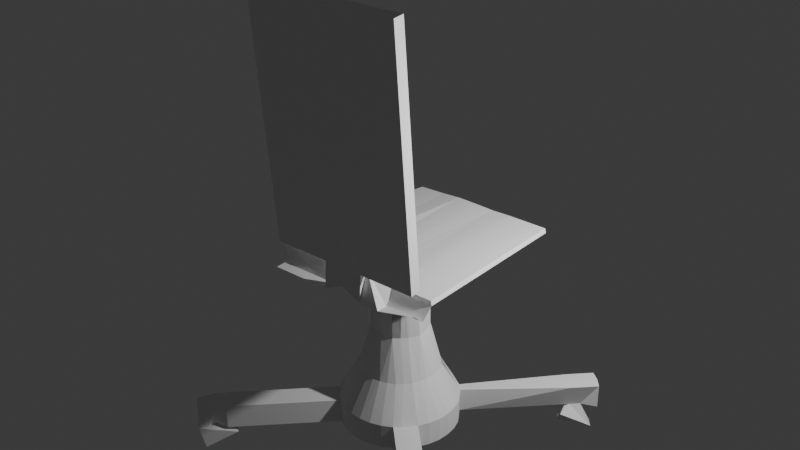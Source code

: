 # Source: Unit567OfficeChairV2Fixed.blend  (saved by Blender 4.0.36; exported with 4.5.12 LTS)
import bpy
from mathutils import Matrix  # noqa: F401  (used for matrix-valued properties, if any)

bpy.ops.wm.read_factory_settings(use_empty=True)
scene = bpy.context.scene
scene.name = 'Scene'

# ---- collections
col_collection = bpy.data.collections.new('Collection'); scene.collection.children.link(col_collection)

# ---- world
world_world = bpy.data.worlds.new('World'); scene.world = world_world
world_world.use_nodes = True; world_world.node_tree.nodes.clear()
_N = world_world.node_tree.nodes; _L = world_world.node_tree.links
n0 = _N.new('ShaderNodeOutputWorld'); n0.name = 'World Output'; n0.location = (300, 300)
n1 = _N.new('ShaderNodeBackground'); n1.name = 'Background'; n1.location = (10, 300)
n1.inputs[0].default_value = (0.05088, 0.05088, 0.05088, 1.0)
_L.new(n1.outputs[0], n0.inputs[0])
n0.is_active_output = True
world_world.color = (0.05088, 0.05088, 0.05088)
world_world.use_sun_shadow = False
world_world.sun_shadow_jitter_overblur = 0.0

# ---- lights
light_light = bpy.data.lights.new('Light', 'POINT')
light_light.transmission_factor = 0.0
light_light.use_soft_falloff = False
light_light.energy = 1000.0
light_light.shadow_soft_size = 0.1
light_light.shadow_maximum_resolution = 0.006
light_light.use_absolute_resolution = True

# ---- meshes
me_cylinder = bpy.data.meshes.new('Cylinder')
me_cylinder.from_pydata([(-1.195, 1.189, -0.75), (-0.2253, 1.101, -0.3937), (-0.6459, 1.556, -1.0), (-1.405, -0.9461, -1.0), (-0.6459, -1.569, -1.0), (0.2147, -1.111, -0.3937), (0.9808, -0.1951, -0.75), (3.842, 3.368, -0.75), (3.453, 2.907, -1.056), (-1.657, -0.3365, -1.0), (1.564, 0.6407, -0.75), (-1.561, 0.6407, -0.75), (-1.657, 0.3234, -0.75), (-3.492, -3.307, -1.0), (-1.195, -1.202, -1.0), (-1.047, -0.4263, -0.3937), (-0.0053, 1.133, -0.3937), (3.703, -4.175, -1.0), (3.842, -3.381, -1.0), (3.376, -3.847, -0.75), (3.376, -3.847, -1.0), (3.151, -3.623, -0.75), (-0.3226, 0.749, 0.03742), (-0.7492, 0.3224, 0.7731), (0.7521, 0.1746, 0.7731), (0.7072, -0.2808, 0.7731), (0.2806, -0.7074, 0.7731), (2.319, 3.344, 0.8207), (-0.02988, 3.344, 0.8265), (0.0, -2.238, 0.8148), (0.0, -1.606, 0.8148), (0.5756, -2.238, 0.7153), (-0.5756, -2.238, 0.7153), (0.0, -1.922, 0.8148), (0.0, -2.815, 3.451), (0.0, -2.5, 3.462), (0.4263, 1.037, -0.3937), (4.167, 3.695, -0.75), (3.405, 3.4, -0.75), (3.149, 3.61, -1.0), (-0.3192, -0.00148, -0.1875), (0.3286, 1.652, -1.0), (0.5556, -0.8315, -0.75), (-3.408, 3.4, -1.0), (-3.618, 3.144, -1.0), (-3.151, 3.61, -1.0), (-3.864, 4.029, -0.75), (-3.537, 3.702, -0.75), (-4.093, 3.546, -1.223), (-0.2253, -1.101, -0.3937), (-1.66, -0.3365, -0.75), (3.629, -3.637, -0.75), (3.615, -3.157, -0.75), (3.842, -3.862, -1.056), (-0.001493, -0.3163, -0.1875), (-0.6485, 1.556, -0.75), (-0.9409, -1.413, -0.75), (-3.632, -3.637, -0.75), (0.3226, 0.749, 0.03742), (-0.7672, 0.02082, 0.03742), (-0.2806, -0.7074, 0.03742), (-0.2806, 0.749, 0.7731), (-2.302, -2.238, 0.7153), (1.135, 3.344, 0.8228), (-0.5771, 3.344, 0.8305), (1.805, -2.194, 0.9925), (1.858, -1.906, 1.002), (-1.692, -0.006521, -1.0), (-0.4369, -1.047, -0.3937), (-0.3313, -1.665, -1.0), (0.7922, -0.8027, -0.3937), (-0.1951, 0.9808, -0.75), (3.956, 3.951, -0.75), (3.7, 4.162, -0.75), (3.629, 3.624, -0.75), (4.09, 3.546, -1.223), (3.842, 3.849, -1.223), (1.195, -1.202, -1.0), (0.6459, -1.569, -1.0), (-0.6213, 0.9325, -0.3937), (-4.169, 3.695, -1.0), (-3.719, 3.518, -1.0), (-3.209, 3.231, -1.245), (0.7922, 0.8027, -0.3937), (0.9325, 0.6318, -0.3937), (1.123, 0.005254, -0.3937), (-0.001325, -1.698, -0.75), (3.629, -3.637, -1.0), (3.405, -3.413, -0.75), (4.09, -3.56, -1.223), (0.9382, -1.413, -1.0), (-1.66, 0.3234, -1.0), (0.3286, -1.665, -0.75), (0.9382, -1.413, -0.75), (-3.618, -3.157, -0.75), (-3.844, -3.862, -1.223), (0.5783, 0.5782, 0.03742), (-0.6344, -0.4171, 0.7731), (-0.5756, -1.879, 1.003), (0.9431, -0.6318, -0.3937), (0.5556, 0.8315, -0.75), (0.9239, 0.3827, -0.75), (-0.8315, -0.5556, -0.75), (-4.167, 3.695, -0.75), (-3.7, 4.162, -1.0), (-3.149, 3.61, -0.75), (-3.571, 4.071, -1.223), (-2.932, 3.432, -1.223), (0.6213, 0.9325, -0.3937), (-1.69, -0.006521, -0.75), (4.169, 3.695, -1.0), (3.313, 3.478, -1.0), (-0.2262, -0.2262, -0.1875), (0.2232, -0.2262, -0.1875), (0.2232, 0.2232, -0.1875), (-3.7, -4.175, -0.75), (-3.373, -3.847, -0.75), (-3.149, -3.623, -1.0), (-4.044, -3.858, -0.75), (-3.202, -3.223, -1.056), (-3.451, -2.92, -1.056), (-0.6459, -1.569, -0.75), (0.3313, 1.652, -0.75), (0.6485, 1.556, -0.75), (1.66, -0.3365, -0.75), (3.703, -4.175, -0.75), (3.842, -3.381, -0.75), (3.618, -3.157, -1.0), (1.102, -1.28, -0.75), (3.453, -2.92, -1.223), (3.574, -4.084, -1.223), (-0.021, 0.809, 0.03742), (-0.5783, 0.5782, 0.7731), (1.135, -1.606, 0.8276), (-1.805, -2.815, 3.451), (-1.805, -2.194, 0.9925), (-1.805, -1.879, 1.003), (-2.176, -2.5, 3.462), (-2.176, -2.815, 3.451), (-2.176, -2.194, 0.9925), (-2.176, -1.879, 1.003), (-1.111, -0.2253, -0.3937), (-0.8028, -0.8027, -0.3937), (-0.6319, -0.943, -0.3937), (0.4263, -1.047, -0.3937), (-0.5556, -0.8315, -0.75), (3.956, 3.951, -1.0), (3.373, 3.834, -0.75), (1.1, 1.267, -0.75), (1.282, 1.083, -1.0), (1.69, -0.006521, -1.0), (1.111, -0.2253, -0.3937), (0.6319, -0.943, -0.3937), (0.3286, -1.665, -1.0), (-0.9325, -0.6318, -0.3937), (-0.9409, 1.4, -1.0), (-0.4263, 1.037, -0.3937), (-3.618, 3.144, -0.75), (0.3192, -0.00148, -0.1875), (-1.564, -0.6537, -1.0), (-1.564, 0.6407, -1.0), (1.561, 0.6407, -1.0), (1.037, -0.4263, -0.3937), (3.405, -3.413, -1.0), (-1.197, 1.189, -1.0), (1.405, -0.9461, -0.75), (1.561, -0.6537, -0.75), (-0.3313, 1.652, -0.75), (-0.9409, 1.4, -0.75), (-1.564, -0.6537, -0.75), (-1.197, -1.202, -0.75), (-0.3313, -1.665, -0.75), (-3.703, -4.175, -1.0), (0.794, -0.133, 0.03742), (0.5783, 0.5782, 0.7731), (2.318, -1.606, 0.8255), (-1.151, -1.611, 0.8488), (-1.151, -1.922, 0.7153), (-0.9382, -1.413, -1.0), (-0.9808, 0.1951, -0.75), (-3.7, 4.162, -0.75), (-3.84, 3.368, -0.75), (-3.405, 3.4, -0.75), (-3.451, 2.907, -1.223), (1.66, -0.3365, -1.0), (-0.5556, 0.8315, -0.75), (-0.8315, 0.5556, -0.75), (1.692, -0.006521, -0.75), (3.486, 3.749, -1.0), (3.719, 3.518, -1.0), (2.934, 3.432, -1.056), (-0.2262, 0.2232, -0.1875), (0.6485, -1.569, -0.75), (-4.167, -3.708, -1.0), (-3.956, -3.964, -1.0), (-3.405, -3.413, -0.75), (-3.534, -3.715, -1.0), (-0.9431, 0.6318, -0.3937), (-0.3286, 1.652, -1.0), (0.9409, 1.4, -1.0), (4.169, -3.708, -0.75), (3.959, -3.964, -0.75), (4.046, -3.858, -1.0), (-0.6764, -0.4171, 0.03742), (-0.5783, 0.5782, 0.03742), (0.7072, 0.3224, 0.03742), (0.4921, -0.5728, 0.03742), (-0.021, 0.809, 0.7731), (0.5363, -0.5365, 0.7731), (2.302, -2.238, 0.8148), (-2.707, -1.576, 0.8459), (0.5756, -1.611, 0.8177), (0.5222, -1.895, 1.01), (-0.5756, -1.922, 0.7153), (0.5756, -2.815, 3.451), (0.5756, -2.5, 3.462), (-0.5756, -2.5, 3.462), (0.5756, -2.194, 0.9925), (-0.5756, -2.194, 0.9925), (-1.805, -2.5, 3.462), (0.1951, 0.9808, -0.75), (0.8315, -0.5556, -0.75), (-0.8028, 0.7922, -0.3937), (1.101, 0.2148, -0.3937), (0.6485, 1.556, -1.0), (-0.1951, -0.9808, -0.75), (3.151, 3.61, -0.75), (1.284, 1.083, -0.75), (1.66, 0.3234, -1.0), (-3.84, -3.381, -1.0), (-3.84, -3.381, -0.75), (-3.571, -4.084, -1.223), (-0.0053, -1.123, -0.3937), (-1.111, 0.2253, -0.3937), (-1.405, -0.9461, -0.75), (1.66, 0.3234, -0.75), (-0.021, -0.7674, 0.03742), (-0.7492, 0.3224, 0.03742), (0.6344, -0.4171, 0.03742), (-0.021, -0.7674, 0.7731), (-0.4589, -0.6345, 0.7731), (-0.8092, 0.02082, 0.7731), (0.2806, 0.749, 0.7731), (-1.898, 3.314, 0.8145), (-1.151, -2.238, 0.7153), (-0.5756, -1.606, 0.8148), (-0.5756, -2.815, 3.451), (-0.001325, 1.685, -1.0), (0.1951, -0.9808, -0.75), (3.615, 3.144, -0.75), (3.492, 3.294, -1.0), (3.682, 3.986, -1.056), (3.202, 3.21, -1.223), (-0.001493, 0.3163, -0.1875), (0.2253, 1.101, -0.3937), (1.047, 0.4263, -0.3937), (-1.123, -0.005254, -0.3937), (-1.037, 0.4263, -0.3937), (-0.9808, -0.1951, -0.75), (-3.537, 3.702, -1.0), (-3.848, 3.87, -1.245), (-0.001325, -1.698, -1.0), (1.405, -0.9461, -1.0), (-0.001325, 1.685, -0.75), (3.149, -3.623, -1.0), (3.202, -3.223, -1.056), (2.932, -3.445, -1.223), (1.561, -0.6537, -1.0), (-1.407, 0.933, -1.0), (-1.407, 0.933, -0.75), (-3.151, -3.623, -0.75), (-3.864, -4.042, -0.75), (-3.313, -3.491, -1.0), (-2.934, -3.445, -1.056), (-4.093, -3.56, -1.223), (0.3226, -0.7074, 0.03742), (-1.151, 3.349, 0.8166), (1.151, -2.238, 0.7153), (0.6071, 3.349, 0.8166), (2.302, -1.922, 0.7153), (-2.302, -1.922, 0.7153), (1.151, -1.922, 0.7153), (1.805, -2.5, 3.462), (1.805, -2.815, 3.451), (2.176, -2.5, 3.462), (2.176, -2.815, 3.451), (2.176, -2.194, 0.9925), (2.176, -1.879, 1.003), (0.5783, 0.5782, 0.8372), (0.7521, 0.1746, 0.8372), (-0.021, 0.809, 0.8372), (-0.2806, 0.749, 0.8372), (0.2806, 0.749, 0.8372), (-0.4589, -0.6345, 0.8372), (-0.021, -0.7674, 0.8372), (-0.7492, 0.3224, 0.8372), (-0.8092, 0.02082, 0.8372), (-0.6344, -0.4171, 0.8372), (-0.5783, 0.5782, 0.8372), (0.7072, -0.2808, 0.8372), (0.5363, -0.5365, 0.8372), (0.2806, -0.7074, 0.8372), (-0.5756, -1.606, 0.8148), (0.0, -1.606, 0.8148), (2.318, -1.606, 0.8255), (2.319, 3.344, 0.8207), (-1.151, -1.611, 0.8488), (-2.707, -1.576, 0.8459), (0.6071, 3.349, 0.8166), (1.135, 3.344, 0.8228), (1.135, -1.606, 0.8276), (-1.898, 3.314, 0.8145), (-1.151, 3.349, 0.8166), (-0.5771, 3.344, 0.8305), (-0.02988, 3.344, 0.8265), (0.5756, -1.611, 0.8177), (-0.5756, -1.606, 0.8148), (0.0, -1.606, 0.8148), (2.318, -1.606, 0.8255), (2.319, 3.344, 0.8207), (-1.151, -1.611, 0.8488), (-2.707, -1.576, 0.8459), (0.6071, 3.349, 0.8166), (1.135, 3.344, 0.8228), (1.135, -1.606, 0.8276), (-1.898, 3.314, 0.8145), (-1.151, 3.349, 0.8166), (-0.5771, 3.344, 0.8305), (-0.02988, 3.344, 0.8265), (0.5756, -1.611, 0.8177), (-0.6194, -1.584, 0.8565), (-0.04375, -1.584, 0.8565), (2.275, -1.584, 0.8672), (2.275, 3.366, 0.8623), (-1.195, -1.589, 0.8904), (-2.751, -1.554, 0.8876), (0.5633, 3.371, 0.8582), (1.092, 3.366, 0.8644), (1.091, -1.584, 0.8693), (-1.942, 3.336, 0.8561), (-1.195, 3.371, 0.8583), (-0.6209, 3.366, 0.8721), (-0.07363, 3.366, 0.8681), (0.5319, -1.589, 0.8593)], [], [(71, 16, 254, 220), (220, 254, 36, 100), (100, 36, 108), (100, 108, 83), (100, 83, 84, 101), (101, 84, 255), (101, 255, 223), (101, 223, 85, 187), (187, 85, 151, 6), (6, 151, 162, 221), (221, 162, 99), (221, 99, 70, 42), (42, 70, 152), (42, 152, 144), (248, 5, 232, 225), (225, 232, 49), (225, 49, 68, 145), (145, 142, 154, 102), (102, 154, 15), (102, 15, 141, 258), (258, 141, 256, 109), (109, 256, 233, 179), (179, 233, 257), (179, 257, 197, 269), (255, 84, 114), (185, 156, 1, 71), (71, 1, 16), (247, 41, 224, 199, 149, 161, 228, 150, 184, 267, 262, 77, 90, 78, 153, 261, 69, 4, 178, 14, 3, 159, 9, 67, 91, 160, 268, 164, 155, 2, 198), (198, 71, 247), (2, 185, 71, 198), (155, 168, 185, 2), (47, 180, 46), (67, 109, 179, 91), (9, 258, 109, 67), (159, 102, 258, 9), (3, 102, 159), (14, 145, 102, 3), (178, 145, 14), (4, 145, 178), (69, 225, 145, 4), (184, 6, 221, 267), (150, 187, 6, 184), (228, 101, 187, 150), (161, 101, 228), (199, 100, 149), (224, 100, 199), (41, 220, 100, 224), (260, 46, 180, 104), (80, 103, 46, 260), (47, 259, 104, 180), (259, 81, 260), (81, 181, 103, 80), (182, 47, 181), (44, 157, 181, 81), (259, 43, 107, 106), (105, 45, 259, 47), (182, 105, 47), (0, 168, 105, 182), (168, 155, 45, 105), (155, 164, 43, 45), (45, 43, 259), (259, 260, 104), (164, 268, 44, 43), (157, 182, 181), (81, 80, 260), (81, 260, 48), (43, 82, 107), (44, 81, 48, 183), (43, 44, 183, 82), (107, 82, 260, 106), (82, 183, 48, 260), (253, 191, 40, 112, 54, 113, 158, 114), (5, 144, 54), (256, 141, 112, 40), (36, 254, 253), (99, 162, 113), (142, 143, 112), (223, 255, 114, 158), (232, 5, 54), (233, 256, 40), (108, 36, 253, 114), (70, 99, 113), (154, 142, 112), (156, 79, 191), (85, 223, 158), (49, 232, 54), (257, 233, 40), (83, 108, 114), (152, 70, 113, 54), (15, 154, 112), (1, 156, 191), (151, 85, 158, 113), (68, 49, 54), (197, 257, 40), (84, 83, 114), (144, 152, 54), (141, 15, 112), (254, 16, 253), (16, 1, 191, 253), (162, 151, 113), (143, 68, 54, 112), (222, 197, 40, 191), (185, 79, 156), (185, 186, 222, 79), (186, 197, 222), (186, 179, 257, 197), (145, 143, 142), (145, 68, 143), (248, 42, 144, 5), (101, 227, 84, 255), (227, 148, 83), (148, 100, 36, 108), (199, 224, 100, 148), (74, 73, 147), (2, 155, 185), (110, 146, 72, 37), (147, 73, 251, 188), (188, 146, 189), (189, 110, 37, 7), (74, 37, 72), (250, 189, 7, 249), (188, 251, 190, 111), (226, 147, 188, 39), (226, 74, 147), (148, 226, 39, 199), (199, 111, 149), (149, 250, 249, 227), (227, 38, 148), (199, 39, 111), (148, 38, 226), (38, 74, 226), (39, 188, 111), (188, 251, 146), (74, 72, 73), (148, 108, 83), (227, 249, 38), (189, 76, 251, 188), (249, 7, 74, 38), (7, 37, 74), (189, 146, 110), (227, 83, 84), (189, 75, 76), (111, 190, 252), (250, 8, 75, 189), (111, 252, 8, 250), (190, 251, 76, 252), (222, 191, 79), (86, 92, 5, 232), (92, 192, 144, 5), (192, 93, 152, 144), (93, 42, 70, 152), (42, 165, 99, 70), (165, 166, 162, 99), (166, 124, 151, 162), (124, 187, 85, 151), (187, 235, 223, 85), (235, 10, 255, 223), (10, 227, 84, 255), (100, 148, 108, 83), (148, 123, 36, 108), (123, 122, 254, 36), (122, 263, 16, 254), (263, 167, 1, 16), (167, 55, 156, 1), (55, 168, 79, 156), (168, 186, 222, 79), (186, 269, 197, 222), (269, 11, 257, 197), (11, 12, 233, 257), (12, 109, 256, 233), (109, 50, 141, 256), (50, 169, 15, 141), (169, 234, 154, 15), (56, 121, 68, 143), (121, 171, 49, 68), (4, 69, 171, 121), (178, 4, 121, 56), (116, 271, 115), (229, 194, 193), (159, 3, 234, 169), (9, 159, 169, 50), (67, 9, 50, 109), (91, 67, 109, 12), (160, 91, 12, 11), (268, 160, 11, 269), (2, 155, 168, 55), (198, 2, 55, 167), (247, 198, 167, 263), (41, 247, 263, 122), (224, 41, 122, 123), (199, 224, 123, 148), (149, 199, 148, 100), (161, 149, 227, 10), (228, 161, 10, 235), (150, 228, 235, 187), (184, 150, 187, 124), (267, 184, 124, 166), (77, 262, 165, 42), (90, 77, 42, 93), (78, 90, 93, 192), (153, 78, 192, 92), (194, 172, 115, 271), (116, 115, 172, 196), (229, 193, 118, 230), (94, 57, 195), (13, 229, 230, 94), (196, 172, 273, 272), (270, 116, 196, 117), (195, 116, 270), (56, 195, 270), (56, 270, 117, 178), (178, 272, 13, 14), (3, 13, 94, 234), (234, 94, 195, 170), (178, 117, 272), (170, 195, 56), (195, 57, 116), (117, 196, 272), (196, 172, 194), (194, 271, 118), (57, 118, 271, 116), (14, 13, 3), (94, 230, 57), (230, 118, 57), (193, 194, 118), (196, 194, 229), (120, 274, 193), (229, 193, 194, 196), (272, 273, 119, 13), (13, 120, 193, 229), (13, 119, 120), (273, 231, 95, 119), (119, 95, 274, 120), (193, 274, 95, 194), (172, 231, 273), (194, 95, 231, 172), (56, 143, 142, 170), (170, 142, 154, 234), (269, 197, 222, 0), (0, 222, 79, 168), (148, 83, 84, 227), (165, 70, 128), (128, 152, 93), (15, 154, 203), (149, 148, 227), (199, 148, 149), (164, 0, 168, 155), (268, 269, 0, 164), (14, 170, 234, 3), (178, 56, 170, 14), (202, 201, 53), (19, 20, 17, 125), (20, 87, 53, 17), (18, 126, 200, 202), (127, 52, 126, 18), (20, 163, 266, 17), (21, 264, 20, 19), (163, 127, 18), (128, 93, 21), (77, 262, 127, 163), (93, 90, 264, 21), (90, 77, 163), (262, 165, 52, 127), (165, 128, 88), (90, 163, 264), (128, 21, 88), (88, 21, 19, 51), (264, 163, 20), (53, 201, 125, 17), (51, 19, 125, 201), (128, 70, 152), (165, 88, 52), (52, 88, 51, 126), (126, 51, 201, 200), (202, 200, 201), (87, 18, 202, 53), (165, 99, 70), (18, 87, 53, 89), (163, 265, 266), (163, 18, 89, 129), (266, 265, 53, 130), (265, 129, 89, 53), (17, 266, 130), (53, 17, 130), (1, 156, 22, 131), (85, 223, 205, 173), (68, 49, 236, 60), (197, 257, 237), (83, 108, 96), (152, 70, 206), (141, 15, 203, 59), (16, 1, 131), (151, 85, 173), (143, 68, 60), (222, 197, 237, 204), (84, 83, 96, 205), (144, 152, 275), (152, 206, 275), (256, 141, 59), (254, 16, 131), (162, 151, 173, 238), (142, 143, 60, 203), (79, 222, 204), (255, 84, 205), (5, 144, 275, 236), (233, 256, 59), (36, 254, 131, 58), (99, 162, 238), (154, 142, 203), (156, 79, 204, 22), (223, 255, 205), (49, 232, 236), (232, 5, 236), (257, 233, 59, 237), (108, 36, 58, 96), (70, 99, 238, 206), (26, 208, 300, 301), (237, 59, 241, 23), (173, 205, 24), (173, 24, 25), (204, 237, 23, 132), (238, 173, 25), (238, 25, 208), (22, 204, 132, 61), (206, 238, 208), (131, 22, 61), (60, 236, 239, 240), (206, 208, 26), (131, 61, 207), (203, 60, 240), (236, 275, 26, 239), (58, 131, 207, 242), (203, 240, 97), (96, 58, 242, 174), (275, 206, 26), (59, 203, 97, 241), (205, 96, 174), (205, 174, 24), (281, 277, 209, 279), (210, 176, 306, 307), (64, 276, 312, 313), (30, 245, 302, 303), (64, 28, 314, 313), (218, 29, 34, 246), (213, 33, 29, 32), (27, 175, 304, 305), (212, 31, 277, 281), (280, 62, 244, 177), (63, 27, 305, 309), (33, 212, 31, 29), (177, 244, 32, 213), (176, 177, 213, 245), (133, 211, 212, 281), (210, 280, 177, 176), (175, 133, 281, 279), (245, 213, 33, 30), (211, 30, 33, 212), (35, 216, 246, 34), (212, 33, 35, 215), (217, 212, 215, 214), (98, 218, 246, 216), (33, 98, 216, 35), (33, 213, 98), (213, 32, 218, 98), (31, 212, 217), (29, 31, 217), (32, 29, 218), (41, 247, 71, 220), (161, 149, 227, 101), (262, 267, 221), (77, 262, 221, 42), (90, 77, 42), (78, 90, 42), (153, 78, 42, 248), (261, 153, 248, 225), (69, 261, 225), (160, 91, 179), (268, 160, 179, 186), (164, 268, 186), (155, 164, 186, 185), (146, 251, 73), (146, 73, 72), (149, 111, 250), (252, 76, 75, 8), (168, 79, 156, 185), (160, 179, 269, 268), (149, 101, 161), (149, 100, 101), (181, 47, 46, 103), (268, 269, 157, 44), (269, 0, 182, 157), (81, 259, 106, 260), (86, 232, 49, 171), (56, 143, 142, 145), (145, 142, 154, 234), (100, 83, 84, 227), (153, 92, 86, 261), (267, 166, 165, 262), (149, 100, 227), (164, 186, 168, 155), (268, 269, 186, 164), (14, 145, 234, 3), (178, 56, 145, 14), (261, 86, 171, 69), (163, 129, 265), (152, 70, 113), (152, 113, 54), (93, 128, 70, 152), (128, 165, 99, 70), (77, 262, 165, 128), (90, 77, 128, 93), (70, 206, 275, 152), (206, 208, 26, 275), (215, 214, 283, 282), (66, 282, 283, 65), (217, 212, 66, 65), (212, 215, 282, 66), (214, 217, 65, 283), (216, 219, 134, 246), (134, 219, 137, 138), (218, 135, 136, 98), (98, 136, 219, 216), (246, 134, 135, 218), (140, 139, 138, 137), (136, 135, 139, 140), (135, 134, 138, 139), (219, 136, 140, 137), (29, 217, 214, 34), (215, 35, 34, 214), (136, 135, 134, 219), (283, 285, 284, 282), (287, 284, 285, 286), (66, 287, 286, 65), (65, 286, 285, 283), (282, 284, 287, 66), (294, 301, 300, 299, 289, 288, 292, 290, 291, 298, 295, 296, 297, 293), (242, 207, 290, 292), (239, 26, 301, 294), (241, 97, 297, 296), (97, 240, 293, 297), (240, 239, 294, 293), (132, 23, 295, 298), (23, 241, 296, 295), (61, 132, 298, 291), (207, 61, 291, 290), (174, 242, 292, 288), (25, 24, 289, 299), (208, 25, 299, 300), (24, 174, 288, 289), (308, 314, 328, 322), (312, 311, 325, 326), (303, 315, 329, 317), (304, 310, 324, 318), (308, 309, 323, 322), (313, 314, 328, 327), (243, 210, 307, 311), (175, 133, 310, 304), (278, 63, 309, 308), (133, 211, 315, 310), (30, 211, 315, 303), (278, 28, 314, 308), (176, 245, 302, 306), (276, 243, 311, 312), (317, 331, 330, 316), (325, 321, 335, 339), (327, 326, 340, 341), (322, 328, 342, 336), (326, 325, 339, 340), (317, 329, 343, 331), (313, 312, 326, 327), (311, 307, 321, 325), (303, 302, 316, 317), (310, 315, 329, 324), (305, 304, 318, 319), (306, 302, 316, 320), (309, 305, 319, 323), (307, 306, 320, 321), (340, 339, 335, 334), (337, 338, 332, 333), (341, 330, 331, 342), (336, 342, 331, 343), (336, 343, 338, 337), (341, 340, 334, 330), (324, 338, 343, 329), (319, 333, 332, 318), (320, 334, 330, 316), (323, 337, 333, 319), (321, 320, 334, 335), (327, 341, 342, 328), (322, 336, 337, 323), (318, 332, 338, 324), (325, 319, 318, 321)])
_uv = me_cylinder.uv_layers.new(name='UVMap')
_uv.uv.foreach_set('vector', [0.2618, 0.9817, 0.2309, 0.9814, 0.2308, 0.9626, 0.2617, 0.965, 0.2617, 0.965, 0.2308, 0.9626, 0.2309, 0.9444, 0.2618, 0.9489, 0.2618, 0.9489, 0.2309, 0.9444, 0.2311, 0.9277, 0.9542, 0.212, 0.9419, 0.183, 0.9542, 0.175, 0.03141, 0.9932, 0.0005391, 1.0, 0.000539, 0.9856, 0.03141, 0.9804, 0.03141, 0.9804, 0.000539, 0.9856, 0.000658, 0.969, 0.9817, 0.7827, 0.9653, 0.7563, 0.9817, 0.7487, 0.05832, 0.8605, 0.08901, 0.8714, 0.08837, 0.8732, 0.05832, 0.9215, 0.9319, 0.5851, 0.902, 0.5368, 0.9012, 0.5349, 0.9319, 0.5241, 0.562, 0.9511, 0.5928, 0.9531, 0.5929, 0.9714, 0.5621, 0.9673, 0.5621, 0.9673, 0.5929, 0.9714, 0.5929, 0.9882, 0.9856, 0.3441, 0.9856, 0.3755, 0.971, 0.3783, 0.9727, 0.3465, 0.9794, 0.5092, 0.9723, 0.478, 0.9869, 0.478, 0.9773, 0.06937, 0.9715, 0.03831, 0.9882, 0.03831, 0.7203, 0.9438, 0.7513, 0.9413, 0.7513, 0.9602, 0.7203, 0.9605, 0.7203, 0.9605, 0.7513, 0.9602, 0.7512, 0.9791, 0.9895, 0.4447, 0.9895, 0.4757, 0.9714, 0.4764, 0.9735, 0.4453, 0.8809, 0.9899, 0.85, 0.9974, 0.85, 0.9825, 0.8809, 0.9767, 0.8809, 0.9767, 0.85, 0.9825, 0.8501, 0.9657, 0.9875, 0.4114, 0.9895, 0.4424, 0.9713, 0.4411, 0.9713, 0.4102, 0.9221, 0.6591, 0.9529, 0.6691, 0.9521, 0.6709, 0.9221, 0.7199, 0.9372, 0.3796, 0.9071, 0.3307, 0.9065, 0.3288, 0.9372, 0.3188, 0.7832, 0.9399, 0.7984, 0.9667, 0.7832, 0.9764, 0.6513, 0.939, 0.6819, 0.9436, 0.6814, 0.9601, 0.6513, 0.9869, 0.4911, 0.8611, 0.5092, 0.8668, 0.4775, 0.9293, 0.8482, 0.9756, 0.8173, 0.9791, 0.8173, 0.9609, 0.8482, 0.9596, 0.8482, 0.9596, 0.8173, 0.9609, 0.8174, 0.9421, 0.271, 0.3431, 0.2824, 0.3691, 0.2886, 0.3968, 0.2893, 0.4252, 0.2741, 0.4797, 0.2589, 0.5037, 0.2392, 0.5243, 0.216, 0.5406, 0.19, 0.5521, 0.1622, 0.5582, 0.1338, 0.5589, 0.1058, 0.554, 0.07933, 0.5437, 0.05535, 0.5285, 0.0348, 0.5089, 0.01847, 0.4856, 0.006997, 0.4596, 0.0008148, 0.4319, 0.0001623, 0.4035, 0.005065, 0.3755, 0.01533, 0.349, 0.03058, 0.325, 0.0502, 0.3044, 0.07346, 0.2881, 0.09946, 0.2766, 0.1272, 0.2704, 0.172, 0.2727, 0.1934, 0.2785, 0.2101, 0.285, 0.2341, 0.3002, 0.2546, 0.3198, 0.983, 0.3843, 0.9547, 0.4398, 0.9547, 0.3814, 0.1357, 0.9328, 0.1298, 0.9908, 0.113, 0.9908, 0.1073, 0.9328, 0.1636, 0.9383, 0.1635, 0.938, 0.1298, 0.9908, 0.1357, 0.9328, 0.9777, 0.1243, 0.9621, 0.08792, 0.9777, 0.07927, 0.854, 0.3465, 0.8541, 0.3468, 0.9162, 0.358, 0.8596, 0.3743, 0.854, 0.3181, 0.913, 0.3248, 0.8541, 0.3468, 0.854, 0.3465, 0.8596, 0.2902, 0.9162, 0.3083, 0.913, 0.3248, 0.854, 0.3181, 0.8704, 0.2639, 0.9162, 0.3083, 0.8596, 0.2902, 0.9512, 0.5872, 0.9446, 0.6466, 0.9278, 0.6466, 0.9228, 0.5872, 0.9791, 0.5927, 0.9446, 0.6466, 0.9512, 0.5872, 0.9725, 0.05812, 0.9494, 0.1178, 0.9441, 0.05812, 0.9699, 0.4782, 0.9637, 0.538, 0.9469, 0.538, 0.9415, 0.4782, 0.3255, 0.5393, 0.3189, 0.4801, 0.3353, 0.4768, 0.3534, 0.5337, 0.2971, 0.5393, 0.2968, 0.5392, 0.3189, 0.4801, 0.3255, 0.5393, 0.2693, 0.5337, 0.2856, 0.4768, 0.2968, 0.5392, 0.2971, 0.5393, 0.243, 0.5228, 0.2856, 0.4768, 0.2693, 0.5337, 0.9751, 0.1224, 0.9469, 0.178, 0.9469, 0.1193, 0.9455, 0.8141, 0.9618, 0.754, 0.9738, 0.8114, 0.9173, 0.8114, 0.9284, 0.754, 0.9451, 0.7557, 0.9455, 0.8141, 0.1479, 0.003227, 0.1693, 0.002558, 0.1702, 0.01637, 0.1488, 0.01704, 0.6049, 0.4488, 0.6049, 0.4273, 0.6139, 0.4275, 0.6139, 0.449, 0.1701, 0.04443, 0.1487, 0.0451, 0.1488, 0.01704, 0.1702, 0.01637, 0.7126, 0.9799, 0.7023, 0.9817, 0.7023, 0.9417, 0.9843, 0.2854, 0.9629, 0.2849, 0.9629, 0.2564, 0.9843, 0.2569, 0.2972, 0.9607, 0.2972, 0.9335, 0.3089, 0.9347, 0.9843, 0.305, 0.9629, 0.3045, 0.9629, 0.2849, 0.9843, 0.2854, 0.8796, 0.7193, 0.8796, 0.7465, 0.8595, 0.7723, 0.8595, 0.6947, 0.17, 0.06367, 0.1486, 0.06433, 0.1487, 0.0451, 0.1701, 0.04443, 0.04764, 0.2712, 0.06544, 0.2695, 0.04764, 0.2984, 0.04764, 0.003292, 0.06544, 0.001536, 0.06544, 0.2695, 0.04764, 0.2712, 0.1693, 0.2533, 0.1479, 0.2539, 0.1486, 0.06433, 0.17, 0.06367, 0.2101, 0.285, 0.1934, 0.2785, 0.2653, 0.02036, 0.282, 0.02682, 0.282, 0.02682, 0.2653, 0.02036, 0.2893, 0.0006302, 0.7126, 0.9799, 0.7023, 0.9417, 0.7199, 0.9387, 0.1086, 0.2685, 0.09692, 0.2696, 0.09692, 0.00167, 0.1086, 0.0005161, 0.9804, 0.8746, 0.9656, 0.8822, 0.9656, 0.8517, 0.4843, 0.9725, 0.4734, 0.9344, 0.4843, 0.9301, 0.8848, 0.9777, 0.8628, 0.963, 0.8848, 0.9377, 0.07203, 0.9126, 0.07132, 0.9365, 0.04146, 0.9394, 0.08375, 0.9138, 0.08375, 0.8866, 0.1047, 0.8623, 0.1047, 0.9398, 0.07203, 0.9126, 0.08375, 0.9138, 0.1047, 0.9398, 0.07132, 0.9365, 0.8416, 0.9394, 0.8118, 0.9365, 0.8118, 0.859, 0.8416, 0.8619, 0.8118, 0.9365, 0.7784, 0.9398, 0.7784, 0.8623, 0.8118, 0.859, 0.04822, 0.9397, 0.07101, 0.9385, 0.08508, 0.9509, 0.08508, 0.9766, 0.05839, 0.9908, 0.04, 0.981, 0.03499, 0.9716, 0.03704, 0.9509, 0.9293, 0.301, 0.9104, 0.301, 0.9227, 0.2313, 0.2683, 0.9319, 0.2495, 0.9302, 0.263, 0.8623, 0.2683, 0.8628, 0.2411, 0.8616, 0.2592, 0.8673, 0.2275, 0.9293, 0.2696, 0.1453, 0.2508, 0.1433, 0.2696, 0.07525, 0.9267, 0.85, 0.9081, 0.8534, 0.9081, 0.7829, 0.4722, 0.8591, 0.4911, 0.8611, 0.4775, 0.9293, 0.4722, 0.9287, 0.04581, 0.303, 0.02715, 0.3063, 0.02715, 0.2355, 0.5118, 0.9319, 0.4929, 0.9302, 0.5118, 0.8629, 0.2222, 0.8596, 0.2411, 0.8616, 0.2275, 0.9293, 0.2222, 0.9287, 0.1238, 0.9301, 0.1057, 0.9246, 0.1374, 0.8613, 0.2376, 0.0001499, 0.2565, 0.0001499, 0.2437, 0.06937, 0.9332, 0.9346, 0.9143, 0.9346, 0.9264, 0.8661, 0.1618, 0.9299, 0.1437, 0.9243, 0.1753, 0.8615, 0.3168, 0.9319, 0.2978, 0.9319, 0.3103, 0.8623, 0.3335, 0.4572, 0.3521, 0.4538, 0.3521, 0.5236, 0.1958, 0.1847, 0.2147, 0.1867, 0.1958, 0.2539, 0.1427, 0.9319, 0.1238, 0.9301, 0.1374, 0.8613, 0.1427, 0.8618, 0.2824, 0.4567, 0.301, 0.4533, 0.301, 0.5236, 0.2895, 0.8619, 0.3076, 0.8675, 0.2759, 0.9293, 0.1806, 0.9319, 0.1618, 0.9299, 0.1753, 0.8615, 0.1806, 0.8621, 0.201, 0.9302, 0.1828, 0.9249, 0.2146, 0.8617, 0.3296, 0.8609, 0.3482, 0.8649, 0.3217, 0.9293, 0.2194, 0.1034, 0.2382, 0.1054, 0.2194, 0.1728, 0.9215, 0.733, 0.9025, 0.733, 0.9147, 0.6632, 0.2495, 0.9302, 0.2313, 0.9249, 0.263, 0.8623, 0.9104, 0.7351, 0.9293, 0.7351, 0.9176, 0.8037, 0.2706, 0.8599, 0.2895, 0.8619, 0.2759, 0.9293, 0.2706, 0.9288, 0.2474, 0.2901, 0.2287, 0.2932, 0.2287, 0.2226, 0.2199, 0.9319, 0.201, 0.9302, 0.2146, 0.8617, 0.2199, 0.8622, 0.3185, 0.8608, 0.3296, 0.8609, 0.3217, 0.9293, 0.3185, 0.9293, 0.7474, 0.9784, 0.7164, 0.984, 0.7166, 0.9673, 0.7474, 0.9784, 0.7474, 0.9914, 0.7164, 0.9987, 0.7164, 0.984, 0.9749, 0.1269, 0.9731, 0.1582, 0.9587, 0.1597, 0.9749, 0.1269, 0.9895, 0.1253, 0.9895, 0.1563, 0.9731, 0.1582, 0.5034, 0.9394, 0.5157, 0.9685, 0.5034, 0.9764, 0.08687, 0.9404, 0.1008, 0.9685, 0.08687, 0.9777, 0.9882, 0.9607, 0.9722, 0.9601, 0.9701, 0.929, 0.9882, 0.9297, 0.9777, 0.8121, 0.9777, 0.8599, 0.9476, 0.8332, 0.9471, 0.8166, 0.3059, 0.6364, 0.3082, 0.6479, 0.2587, 0.6457, 0.4555, 0.9338, 0.4555, 0.9817, 0.4248, 0.977, 0.4256, 0.9603, 0.9738, 0.8114, 0.9455, 0.8141, 0.9451, 0.7557, 0.9737, 0.8116, 0.6019, 0.63, 0.6414, 0.6441, 0.6019, 0.6479, 0.1357, 0.9328, 0.1636, 0.9383, 0.1298, 0.9908, 0.4764, 0.6255, 0.4675, 0.6257, 0.4675, 0.6042, 0.4764, 0.604, 0.4043, 0.767, 0.3762, 0.767, 0.377, 0.7456, 0.405, 0.7456, 0.1651, 0.9764, 0.1651, 0.9344, 0.175, 0.9728, 0.4056, 0.6728, 0.377, 0.6728, 0.3765, 0.6514, 0.4051, 0.6514, 0.008498, 0.2987, 0.01181, 0.3382, 0.000231, 0.3403, 0.4251, 0.6728, 0.4056, 0.6728, 0.4051, 0.6514, 0.4246, 0.6514, 0.9014, 0.1787, 0.9215, 0.1542, 0.9215, 0.2317, 0.9014, 0.2059, 0.4235, 0.767, 0.4043, 0.767, 0.405, 0.7456, 0.4243, 0.7456, 0.5749, 0.6326, 0.6019, 0.63, 0.6019, 0.6479, 0.6131, 0.767, 0.4235, 0.767, 0.4243, 0.7456, 0.6139, 0.7456, 0.08512, 0.2696, 0.08512, 0.0004345, 0.09555, 0.2682, 0.6178, 0.6728, 0.4251, 0.6728, 0.4246, 0.6514, 0.6173, 0.6514, 0.3059, 0.6364, 0.5749, 0.6221, 0.3082, 0.6479, 0.02618, 0.2984, 0.008525, 0.03105, 0.02618, 0.02812, 0.3082, 0.6479, 0.5749, 0.6221, 0.5749, 0.6326, 0.5749, 0.6221, 0.6019, 0.63, 0.5749, 0.6326, 0.008525, 0.03105, 0.02439, 0.0009936, 0.02618, 0.02812, 0.9725, 0.5798, 0.9568, 0.5434, 0.9725, 0.5348, 0.03543, 0.5136, 0.04581, 0.5519, 0.03543, 0.5537, 0.9699, 0.4751, 0.9629, 0.4276, 0.9699, 0.4269, 0.000231, 0.001559, 0.0226, 0.2686, 0.006228, 0.2716, 0.8909, 0.1777, 0.8916, 0.1512, 0.9215, 0.1542, 0.9014, 0.1787, 0.0226, 0.2686, 0.02487, 0.2957, 0.008498, 0.2987, 0.006228, 0.2716, 0.02487, 0.2957, 0.01181, 0.3382, 0.008498, 0.2987, 0.175, 0.9728, 0.1651, 0.9344, 0.1767, 0.9326, 0.3059, 0.6364, 0.2587, 0.6457, 0.2565, 0.6348, 0.9143, 0.3918, 0.8933, 0.3675, 0.9267, 0.3642, 0.9014, 0.2059, 0.9215, 0.2317, 0.8916, 0.2287, 0.9143, 0.419, 0.8933, 0.445, 0.8933, 0.3675, 0.9143, 0.3918, 0.926, 0.4179, 0.9267, 0.4417, 0.8933, 0.445, 0.9143, 0.419, 0.8968, 0.1113, 0.8968, 0.03375, 0.9267, 0.03081, 0.9267, 0.1083, 0.6374, 0.6484, 0.6247, 0.7173, 0.6185, 0.6484, 0.3897, 0.02971, 0.3953, 0.05759, 0.3459, 0.06307, 0.3422, 0.04448, 0.3953, 0.05759, 0.3953, 0.086, 0.3459, 0.08202, 0.3459, 0.06307, 0.3953, 0.086, 0.3897, 0.1139, 0.3422, 0.1006, 0.3459, 0.08202, 0.9529, 0.3613, 0.9529, 0.4215, 0.9222, 0.414, 0.9227, 0.4018, 0.93, 0.8743, 0.93, 0.8143, 0.9599, 0.8537, 0.9607, 0.8657, 0.8421, 0.1636, 0.8555, 0.1886, 0.8112, 0.2086, 0.8023, 0.1918, 0.8555, 0.1886, 0.8637, 0.2158, 0.8167, 0.2267, 0.8112, 0.2086, 0.8637, 0.2158, 0.8665, 0.2441, 0.8185, 0.2455, 0.8167, 0.2267, 0.8665, 0.2441, 0.8637, 0.2724, 0.8167, 0.2644, 0.8185, 0.2455, 0.8637, 0.2724, 0.8555, 0.2995, 0.8112, 0.2825, 0.8167, 0.2644, 0.8555, 0.2995, 0.8421, 0.3246, 0.8023, 0.2993, 0.8112, 0.2825, 0.934, 0.5851, 0.934, 0.5254, 0.9642, 0.5647, 0.9647, 0.5765, 0.3756, 0.8252, 0.4006, 0.8118, 0.4188, 0.8549, 0.4021, 0.8639, 0.4006, 0.8118, 0.4278, 0.8036, 0.4369, 0.8494, 0.4188, 0.8549, 0.4278, 0.8036, 0.4561, 0.8008, 0.4558, 0.8476, 0.4369, 0.8494, 0.4561, 0.8008, 0.4844, 0.8036, 0.4746, 0.8494, 0.4558, 0.8476, 0.4844, 0.8036, 0.5116, 0.8118, 0.4928, 0.8549, 0.4746, 0.8494, 0.5116, 0.8118, 0.5366, 0.8252, 0.5095, 0.8639, 0.4928, 0.8549, 0.2958, 0.9063, 0.2958, 0.966, 0.2652, 0.9574, 0.2656, 0.9456, 0.9339, 0.4777, 0.9339, 0.4179, 0.964, 0.4581, 0.9647, 0.4701, 0.8421, 0.001249, 0.8555, 0.02631, 0.8105, 0.04332, 0.8016, 0.0266, 0.8555, 0.02631, 0.8637, 0.0535, 0.816, 0.06145, 0.8105, 0.04332, 0.8637, 0.0535, 0.8665, 0.08178, 0.8179, 0.08031, 0.816, 0.06145, 0.8665, 0.08178, 0.8637, 0.1101, 0.816, 0.09916, 0.8179, 0.08031, 0.8637, 0.1101, 0.8555, 0.1372, 0.8105, 0.1173, 0.816, 0.09916, 0.8555, 0.1372, 0.8421, 0.1623, 0.8016, 0.134, 0.8105, 0.1173, 0.3517, 0.9817, 0.3489, 0.9534, 0.3987, 0.9536, 0.4005, 0.9725, 0.3489, 0.9534, 0.3517, 0.9251, 0.4005, 0.9348, 0.3987, 0.9536, 0.7063, 0.4045, 0.7061, 0.3773, 0.7275, 0.3768, 0.7277, 0.404, 0.7063, 0.4296, 0.7063, 0.4045, 0.7277, 0.404, 0.7277, 0.4291, 0.7012, 0.4658, 0.7407, 0.4625, 0.7405, 0.4804, 0.6955, 0.9807, 0.6839, 0.9427, 0.7003, 0.9395, 0.2493, 0.1758, 0.249, 0.1505, 0.2704, 0.1505, 0.2707, 0.1758, 0.2495, 0.2031, 0.2493, 0.1758, 0.2707, 0.1758, 0.2709, 0.2031, 0.2495, 0.2314, 0.2495, 0.2031, 0.2709, 0.2031, 0.2709, 0.2314, 0.2494, 0.2596, 0.2495, 0.2314, 0.2709, 0.2314, 0.2709, 0.2596, 0.2492, 0.2867, 0.2494, 0.2596, 0.2709, 0.2596, 0.2706, 0.2867, 0.2489, 0.3115, 0.2492, 0.2867, 0.2706, 0.2867, 0.2703, 0.3115, 0.2163, 0.1362, 0.2167, 0.1613, 0.1953, 0.1612, 0.1949, 0.1361, 0.2162, 0.109, 0.2163, 0.1362, 0.1949, 0.1361, 0.1947, 0.1089, 0.2162, 0.08074, 0.2162, 0.109, 0.1947, 0.1089, 0.1947, 0.08066, 0.2163, 0.05246, 0.2162, 0.08074, 0.1947, 0.08066, 0.1949, 0.05238, 0.2167, 0.02526, 0.2163, 0.05246, 0.1949, 0.05238, 0.1953, 0.02519, 0.2173, 0.0002043, 0.2167, 0.02526, 0.1953, 0.02519, 0.1959, 0.0001311, 0.9349, 0.8745, 0.9631, 0.8777, 0.9634, 0.8774, 0.9349, 0.9332, 0.8292, 0.3524, 0.829, 0.3275, 0.8504, 0.3276, 0.8506, 0.3524, 0.8294, 0.3794, 0.8292, 0.3524, 0.8506, 0.3524, 0.8508, 0.3795, 0.8294, 0.4076, 0.8294, 0.3794, 0.8508, 0.3795, 0.8508, 0.4077, 0.8292, 0.436, 0.8294, 0.4076, 0.8508, 0.4077, 0.8506, 0.436, 0.829, 0.4633, 0.8292, 0.436, 0.8506, 0.436, 0.8504, 0.4634, 0.9185, 0.1508, 0.8945, 0.1356, 0.8944, 0.1353, 0.9449, 0.09698, 0.945, 0.161, 0.9185, 0.1508, 0.9449, 0.09698, 0.9449, 0.1607, 0.9577, 0.7211, 0.9575, 0.696, 0.9789, 0.6964, 0.9791, 0.7215, 0.9575, 0.7483, 0.9577, 0.7211, 0.9791, 0.7215, 0.9789, 0.7487, 0.4433, 0.6183, 0.4433, 0.6044, 0.4647, 0.6037, 0.4647, 0.6175, 0.1937, 0.2144, 0.1937, 0.2429, 0.1723, 0.2435, 0.1723, 0.2149, 0.5858, 0.7221, 0.6139, 0.7221, 0.6131, 0.7435, 0.5851, 0.7435, 0.6721, 0.4461, 0.7013, 0.4553, 0.6742, 0.4576, 0.5666, 0.7221, 0.5858, 0.7221, 0.5851, 0.7435, 0.5658, 0.7435, 0.8927, 0.1906, 0.8925, 0.2225, 0.8437, 0.1623, 0.8756, 0.1695, 0.1937, 0.1949, 0.1937, 0.2144, 0.1723, 0.2149, 0.1723, 0.1954, 0.7696, 0.4202, 0.7528, 0.4463, 0.7518, 0.4192, 0.7591, 0.1525, 0.7696, 0.4202, 0.7518, 0.4192, 0.1937, 0.002188, 0.1937, 0.1949, 0.1723, 0.1954, 0.1723, 0.002696, 0.1099, 0.2696, 0.1099, 0.00167, 0.1204, 0.0006383, 0.1204, 0.2686, 0.377, 0.7221, 0.5666, 0.7221, 0.5658, 0.7435, 0.3762, 0.7435, 0.4051, 0.4688, 0.6721, 0.4461, 0.6742, 0.4576, 0.4073, 0.4804, 0.04581, 0.2984, 0.02816, 0.03105, 0.04581, 0.02812, 0.7696, 0.1531, 0.7696, 0.4202, 0.7591, 0.1525, 0.6742, 0.4576, 0.7013, 0.4553, 0.7012, 0.4658, 0.02816, 0.03105, 0.04402, 0.0009936, 0.04581, 0.02812, 0.9738, 0.9267, 0.9582, 0.8903, 0.9738, 0.8816, 0.4433, 0.6183, 0.4647, 0.6175, 0.4647, 0.6257, 0.7013, 0.4553, 0.7408, 0.452, 0.7407, 0.4625, 0.7012, 0.4658, 0.1218, 0.2685, 0.1335, 0.00167, 0.1335, 0.2696, 0.7595, 0.0009646, 0.7696, 0.0262, 0.7549, 0.03388, 0.7696, 0.0262, 0.7696, 0.07068, 0.7549, 0.03388, 0.5262, 0.01924, 0.5151, 0.02618, 0.5151, 0.0008798, 0.6839, 0.983, 0.6839, 0.9427, 0.6955, 0.9807, 0.4664, 0.9137, 0.4804, 0.9667, 0.4664, 0.9699, 0.6205, 0.7917, 0.6414, 0.8161, 0.608, 0.8194, 0.6088, 0.7928, 0.8756, 0.1695, 0.8437, 0.1623, 0.8688, 0.1458, 0.8844, 0.1637, 0.6205, 0.7645, 0.6414, 0.7386, 0.6414, 0.8161, 0.6205, 0.7917, 0.8844, 0.1637, 0.8688, 0.1458, 0.8927, 0.1222, 0.7107, 0.8593, 0.7107, 0.9368, 0.6809, 0.9398, 0.6809, 0.8623, 0.6809, 0.8623, 0.6809, 0.9398, 0.6475, 0.9365, 0.6475, 0.859, 0.1741, 0.2457, 0.1885, 0.246, 0.1885, 0.2723, 0.1741, 0.272, 0.0144, 0.9542, 0.0005878, 0.9581, 0.0005878, 0.9002, 0.5432, 0.02437, 0.5289, 0.02487, 0.5289, 0.001663, 0.5432, 0.001162, 0.05759, 0.8629, 0.04674, 0.9109, 0.02788, 0.909, 0.02931, 0.8601, 0.02931, 0.8601, 0.02788, 0.909, 0.009018, 0.9109, 0.001033, 0.8629, 0.1831, 0.929, 0.2291, 0.9391, 0.2272, 0.958, 0.1804, 0.9573, 0.1804, 0.9573, 0.2272, 0.958, 0.2291, 0.9768, 0.1831, 0.9856, 0.9017, 0.5185, 0.9133, 0.4723, 0.9319, 0.4756, 0.9297, 0.5236, 0.335, 0.6026, 0.3842, 0.6108, 0.3346, 0.6143, 0.3365, 0.6158, 0.3874, 0.6209, 0.3392, 0.6335, 0.8739, 0.8878, 0.8578, 0.8927, 0.8753, 0.8495, 0.1636, 0.9804, 0.1485, 0.9651, 0.1636, 0.9496, 0.974, 0.572, 0.974, 0.5417, 0.9895, 0.5565, 0.2173, 0.1832, 0.1959, 0.1832, 0.1953, 0.1612, 0.2167, 0.1613, 0.4197, 0.6027, 0.4411, 0.6022, 0.4411, 0.6239, 0.4197, 0.6243, 0.5807, 0.4276, 0.6021, 0.428, 0.6021, 0.4503, 0.5807, 0.4498, 0.7063, 0.4296, 0.7277, 0.4291, 0.7275, 0.4511, 0.7061, 0.4516, 0.4777, 0.6243, 0.4865, 0.6029, 0.4869, 0.6243, 0.5888, 0.6963, 0.5893, 0.6749, 0.6178, 0.6749, 0.6173, 0.6963, 0.754, 0.9397, 0.7645, 0.9407, 0.7645, 0.9804, 0.754, 0.9793, 0.5858, 0.7199, 0.5851, 0.6985, 0.6131, 0.6985, 0.6139, 0.7199, 0.5666, 0.7199, 0.5658, 0.6985, 0.5851, 0.6985, 0.5858, 0.7199, 0.6172, 0.6141, 0.6172, 0.5869, 0.6374, 0.5612, 0.6374, 0.6387, 0.5692, 0.6963, 0.5697, 0.6749, 0.5893, 0.6749, 0.5888, 0.6963, 0.2893, 0.06287, 0.2727, 0.0645, 0.2893, 0.03568, 0.3365, 0.6158, 0.3392, 0.6335, 0.06897, 0.63, 0.2893, 0.3308, 0.2727, 0.3325, 0.2727, 0.0645, 0.2893, 0.06287, 0.3765, 0.6963, 0.377, 0.6749, 0.5697, 0.6749, 0.5692, 0.6963, 0.7408, 0.1302, 0.7513, 0.1308, 0.7513, 0.398, 0.377, 0.7199, 0.3762, 0.6985, 0.5658, 0.6985, 0.5666, 0.7199, 0.335, 0.6026, 0.3346, 0.6143, 0.06752, 0.6179, 0.7408, 0.1302, 0.7513, 0.398, 0.7334, 0.3969, 0.3365, 0.6158, 0.06897, 0.63, 0.06738, 0.6196, 0.06738, 0.6196, 0.06897, 0.63, 0.04182, 0.6314, 0.04023, 0.621, 0.7334, 0.3969, 0.7513, 0.398, 0.7345, 0.4241, 0.1947, 0.5929, 0.1947, 0.5715, 0.2029, 0.5712, 0.2029, 0.5926, 0.04023, 0.621, 0.04182, 0.6314, 0.00222, 0.6335, 0.000635, 0.6231, 0.3346, 0.6143, 0.3842, 0.6108, 0.3852, 0.6178, 0.335, 0.6026, 0.06752, 0.6179, 0.0682, 0.6013, 0.0682, 0.6013, 0.06752, 0.6179, 0.04038, 0.6195, 0.04106, 0.6028, 0.04106, 0.6028, 0.04038, 0.6195, 0.0007916, 0.6217, 0.00147, 0.6051, 0.6095, 0.5911, 0.6099, 0.6126, 0.5969, 0.6126, 0.7645, 0.9407, 0.7762, 0.9396, 0.7762, 0.9792, 0.7645, 0.9804, 0.2448, 0.1646, 0.2446, 0.2142, 0.2335, 0.215, 0.0215, 0.5194, 0.03321, 0.5206, 0.03403, 0.5471, 0.0006381, 0.5438, 0.6178, 0.9804, 0.6004, 0.9641, 0.6178, 0.9397, 0.0215, 0.4922, 0.0215, 0.5194, 0.0006381, 0.5438, 0.0006381, 0.4663, 0.7129, 0.8593, 0.7428, 0.8623, 0.7428, 0.9398, 0.7129, 0.9368, 0.7428, 0.8623, 0.7762, 0.859, 0.7762, 0.9365, 0.7428, 0.9398, 0.5135, 0.9594, 0.5135, 0.9022, 0.5275, 0.9562, 0.928, 0.02749, 0.9156, 0.007862, 0.928, 0.0006386, 0.8901, 0.4735, 0.8722, 0.4768, 0.8756, 0.4396, 0.8881, 0.4373, 0.7696, 0.09851, 0.752, 0.105, 0.7442, 0.06927, 0.7565, 0.06476, 0.9162, 0.9162, 0.8981, 0.9161, 0.8935, 0.8805, 0.9061, 0.8806, 0.9044, 0.5745, 0.8878, 0.5745, 0.8887, 0.5383, 0.9133, 0.4723, 0.8956, 0.4654, 0.9189, 0.444, 0.3852, 0.6178, 0.3842, 0.6108, 0.4162, 0.6135, 0.8914, 0.8826, 0.8739, 0.8878, 0.8753, 0.8495, 0.8875, 0.8459, 0.9694, 0.0006736, 0.9882, 0.0006736, 0.9706, 0.03665, 0.8928, 0.7814, 0.8739, 0.7814, 0.8861, 0.7452, 0.9869, 0.3424, 0.9702, 0.3429, 0.9702, 0.3074, 0.9188, 0.5746, 0.9044, 0.5745, 0.8887, 0.5383, 0.8988, 0.5384, 0.9319, 0.4756, 0.9133, 0.4723, 0.9189, 0.444, 0.9319, 0.4464, 0.9662, 0.5219, 0.983, 0.5131, 0.983, 0.5484, 0.3852, 0.6178, 0.4162, 0.6135, 0.4175, 0.6217, 0.945, 0.09303, 0.9285, 0.1021, 0.9285, 0.06076, 0.8869, 0.0005442, 0.9058, 0.0004101, 0.8943, 0.03646, 0.911, 0.7814, 0.8928, 0.7814, 0.8861, 0.7452, 0.8988, 0.7452, 0.02788, 0.909, 0.04674, 0.9109, 0.03877, 0.9398, 0.02559, 0.9385, 0.8558, 0.48, 0.8415, 0.483, 0.8641, 0.4419, 0.03272, 0.9638, 0.01952, 0.9738, 0.01952, 0.9285, 0.2383, 0.09959, 0.2204, 0.1021, 0.2283, 0.06509, 0.2408, 0.06334, 0.8772, 0.6924, 0.8584, 0.6924, 0.8723, 0.6561, 0.8688, 0.0005441, 0.8869, 0.0005442, 0.8943, 0.03646, 0.8816, 0.03646, 0.3029, 0.4546, 0.3181, 0.462, 0.3029, 0.4948, 0.009018, 0.9109, 0.02788, 0.909, 0.01241, 0.9398, 0.8722, 0.4768, 0.8558, 0.48, 0.8641, 0.4419, 0.8756, 0.4396, 0.752, 0.105, 0.735, 0.1113, 0.7442, 0.06927, 0.8981, 0.9161, 0.8792, 0.9162, 0.8935, 0.8805, 0.9555, 0.3571, 0.9391, 0.3665, 0.9391, 0.3255, 0.8953, 0.6924, 0.8772, 0.6924, 0.8723, 0.6561, 0.8849, 0.6561, 0.852, 0.0004101, 0.8688, 0.0005441, 0.8816, 0.03646, 0.8699, 0.03637, 0.2335, 0.215, 0.2446, 0.2142, 0.2448, 0.2455, 0.237, 0.2461, 0.09162, 0.0008882, 0.08785, 0.001248, 0.08785, 0.001248, 0.09162, 0.0008882, 0.8849, 0.6561, 0.8723, 0.6561, 0.8719, 0.5931, 0.8845, 0.5931, 0.7565, 0.06476, 0.7442, 0.06927, 0.735, 0.00549, 0.7565, 0.06476, 0.735, 0.00549, 0.7475, 0.001016, 0.8988, 0.5384, 0.8887, 0.5383, 0.8878, 0.4753, 0.8979, 0.4754, 0.8988, 0.7452, 0.8861, 0.7452, 0.8986, 0.6822, 0.8988, 0.7452, 0.8986, 0.6822, 0.9103, 0.6823, 0.8756, 0.4396, 0.8641, 0.4419, 0.8532, 0.3798, 0.8646, 0.3775, 0.1414, 0.06414, 0.1353, 0.06414, 0.1401, 0.001108, 0.8881, 0.4373, 0.8756, 0.4396, 0.8771, 0.3752, 0.9061, 0.8806, 0.8935, 0.8805, 0.8929, 0.8175, 0.9056, 0.8176, 0.09162, 0.06414, 0.08785, 0.001248, 0.09162, 0.0008882, 0.8881, 0.4373, 0.8771, 0.3752, 0.8901, 0.3729, 0.4031, 0.1152, 0.3929, 0.1148, 0.4031, 0.05218, 0.2408, 0.06334, 0.2283, 0.06509, 0.2204, 0.002584, 0.2329, 0.0008313, 0.8816, 0.03646, 0.8943, 0.03646, 0.895, 0.09948, 0.8823, 0.09948, 0.03796, 0.2592, 0.02775, 0.197, 0.03796, 0.1951, 0.8699, 0.03637, 0.8816, 0.03646, 0.8823, 0.09948, 0.8706, 0.09938, 0.1283, 0.06326, 0.1219, 0.06414, 0.1219, 0.0005815, 0.8875, 0.8459, 0.8753, 0.8495, 0.8578, 0.789, 0.87, 0.7854, 0.8691, 0.6577, 0.8592, 0.6597, 0.8578, 0.5957, 0.8691, 0.6577, 0.8578, 0.5957, 0.8691, 0.5934, 0.5021, 0.5737, 0.5021, 0.6008, 0.6008, 0.6008, 0.6008, 0.5737, 0.2061, 0.5466, 0.3047, 0.5466, 0.3047, 0.5466, 0.2061, 0.5466, 0.0, 0.0, 0.0, 0.0, 0.0, 0.0, 0.0, 0.0, 0.4034, 0.5466, 0.3541, 0.5466, 0.3541, 0.5466, 0.4034, 0.5466, 0.0, 0.0, 0.0, 0.0, 0.0, 0.0, 0.0, 0.0, 0.6432, 0.7201, 0.6432, 0.6708, 0.856, 0.6708, 0.856, 0.7201, 0.3541, 0.5737, 0.4034, 0.5737, 0.4034, 0.6008, 0.3541, 0.6008, 0.0, 0.0, 0.0, 0.0, 0.0, 0.0, 0.0, 0.0, 0.4528, 0.5737, 0.4528, 0.6008, 0.5021, 0.6008, 0.5021, 0.5737, 0.2061, 0.5737, 0.2061, 0.6008, 0.3047, 0.6008, 0.3047, 0.5737, 0.0, 0.0, 0.0, 0.0, 0.0, 0.0, 0.0, 0.0, 0.4034, 0.5737, 0.4528, 0.5737, 0.4528, 0.6008, 0.4034, 0.6008, 0.3047, 0.5737, 0.3047, 0.6008, 0.3541, 0.6008, 0.3541, 0.5737, 0.3047, 0.5466, 0.3047, 0.5737, 0.3541, 0.5737, 0.3541, 0.5466, 0.3895, 0.02735, 0.3402, 0.02735, 0.3402, 0.0002586, 0.3895, 0.0002586, 0.2061, 0.5466, 0.2061, 0.5737, 0.3047, 0.5737, 0.3047, 0.5466, 0.4882, 0.02735, 0.3895, 0.02735, 0.3895, 0.0002586, 0.4882, 0.0002586, 0.3541, 0.5466, 0.3541, 0.5737, 0.4034, 0.5737, 0.4034, 0.5466, 0.3402, 0.02735, 0.2909, 0.02735, 0.2909, 0.0002586, 0.3402, 0.0002586, 0.706, 0.1878, 0.706, 0.1384, 0.733, 0.1384, 0.733, 0.1878, 0.2371, 0.8586, 0.1878, 0.8586, 0.1878, 0.6498, 0.2371, 0.6498, 0.3901, 0.7967, 0.3852, 0.7702, 0.6024, 0.7771, 0.6073, 0.8037, 0.6264, 0.5097, 0.6215, 0.5362, 0.4043, 0.5432, 0.4092, 0.5166, 0.1878, 0.8586, 0.1384, 0.8586, 0.1384, 0.6498, 0.1878, 0.6498, 0.4859, 0.9153, 0.5013, 0.9622, 0.4859, 0.9673, 0.6414, 0.5167, 0.6356, 0.5432, 0.6215, 0.5362, 0.6264, 0.5097, 0.376, 0.8037, 0.3852, 0.7702, 0.3901, 0.7967, 0.966, 0.05236, 0.9516, 0.005162, 0.966, 0.0007705, 0.6281, 0.7201, 0.6432, 0.6708, 0.6432, 0.7201, 0.9533, 0.637, 0.9817, 0.637, 0.9758, 0.695, 0.959, 0.695, 0.9503, 0.207, 0.9237, 0.217, 0.9235, 0.2173, 0.9235, 0.1546, 0.9428, 0.9738, 0.9149, 0.9683, 0.9478, 0.9144, 0.9712, 0.9738, 0.9428, 0.9738, 0.9478, 0.9144, 0.9647, 0.9144, 0.6492, 0.9686, 0.6208, 0.9686, 0.6428, 0.909, 0.4671, 0.9074, 0.4589, 0.9346, 0.4082, 0.8961, 0.4699, 0.8791, 0.4671, 0.9074, 0.4082, 0.8961, 0.4098, 0.8794, 0.4671, 0.8508, 0.4699, 0.8791, 0.4098, 0.8794, 0.4082, 0.8626, 0.8792, 0.2419, 0.9058, 0.2319, 0.9058, 0.2958, 0.9538, 0.2188, 0.9817, 0.2244, 0.9472, 0.2775, 0.9254, 0.2188, 0.9538, 0.2188, 0.9472, 0.2775, 0.9304, 0.2775, 0.3211, 0.9817, 0.2932, 0.9761, 0.3275, 0.9233, 0.3495, 0.9817, 0.3211, 0.9817, 0.3275, 0.9233, 0.3443, 0.9233, 0.9882, 0.8972, 0.9764, 0.9045, 0.9764, 0.8793, 0.9882, 0.8972, 0.9764, 0.8793, 0.9834, 0.875, 0.1466, 0.00167, 0.1466, 0.2696, 0.1349, 0.2685, 0.8881, 0.6538, 0.8881, 0.5763, 0.9215, 0.5796, 0.9215, 0.6571, 0.5295, 0.9325, 0.5594, 0.959, 0.5602, 0.9757, 0.5295, 0.9804, 0.9538, 0.2188, 0.9472, 0.2775, 0.9251, 0.2187, 0.9254, 0.2188, 0.9237, 0.217, 0.9235, 0.1546, 0.9503, 0.207, 0.8901, 0.8455, 0.8743, 0.7892, 0.8901, 0.7832, 0.8154, 0.9791, 0.8037, 0.9779, 0.8037, 0.9383, 0.8154, 0.9394, 0.1937, 0.5624, 0.1932, 0.5838, 0.0005189, 0.5838, 0.001027, 0.5624, 0.08377, 0.2696, 0.0672, 0.268, 0.0672, 5.54e-05, 0.08377, 0.001685, 0.6466, 0.9719, 0.6466, 0.9824, 0.6202, 1.0, 0.6202, 0.97, 0.8865, 0.983, 0.8917, 0.9335, 0.9107, 0.9335, 0.9149, 0.983, 0.9301, 7.331e-05, 0.9603, 0.04052, 0.9607, 0.05279, 0.9301, 0.06021, 0.9542, 0.7395, 0.9235, 0.7309, 0.9243, 0.7189, 0.9542, 0.6795, 0.9607, 0.322, 0.93, 0.3144, 0.9307, 0.3023, 0.9607, 0.2622, 0.9791, 0.2173, 0.9576, 0.2173, 0.9575, 0.189, 0.9789, 0.189, 0.5118, 0.02591, 0.4904, 0.02618, 0.4904, 0.0008923, 0.5118, 0.0006228, 0.9686, 0.3223, 0.9686, 0.3809, 0.9405, 0.3246, 0.4287, 0.9189, 0.4022, 0.9712, 0.402, 0.9086, 0.4022, 0.9089, 0.4529, 0.9339, 0.4528, 0.9336, 0.4022, 0.9712, 0.4287, 0.9189, 0.8699, 0.9453, 0.8434, 0.8915, 0.894, 0.9297, 0.8939, 0.93, 0.8434, 0.9555, 0.8435, 0.9552, 0.8434, 0.8915, 0.8699, 0.9453, 0.9789, 0.189, 0.9575, 0.189, 0.9576, 0.1607, 0.9791, 0.1607, 0.9593, 0.6259, 0.983, 0.6026, 0.983, 0.6361, 0.03534, 0.1693, 0.02838, 0.1702, 0.02838, 0.1008, 0.03534, 0.1693, 0.02838, 0.1008, 0.03171, 0.1004, 0.4005, 0.9267, 0.3721, 0.9267, 0.3755, 0.8779, 0.3944, 0.8779, 0.3721, 0.9267, 0.3442, 0.9212, 0.3569, 0.8742, 0.3755, 0.8779, 0.5772, 0.4276, 0.5772, 0.4498, 0.5558, 0.4503, 0.5558, 0.428, 0.06806, 0.5382, 0.06806, 0.5602, 0.04667, 0.5595, 0.04667, 0.5375, 0.3755, 0.8779, 0.3761, 0.8483, 0.3893, 0.8483, 0.3944, 0.8779, 0.3419, 0.3534, 0.3419, 0.2904, 0.3521, 0.29, 0.3521, 0.353, 0.706, 0.2371, 0.733, 0.2371, 0.733, 0.3425, 0.706, 0.3425, 0.6283, 0.5707, 0.4109, 0.5707, 0.4052, 0.5443, 0.6225, 0.5443, 0.8578, 0.4862, 0.8848, 0.4862, 0.8848, 0.5916, 0.8578, 0.5916, 0.2371, 0.8586, 0.2371, 0.6498, 0.3425, 0.6498, 0.3425, 0.8586, 0.856, 0.6214, 0.6432, 0.6214, 0.6432, 0.5161, 0.856, 0.5161, 0.706, 0.1384, 0.706, 0.03307, 0.733, 0.03307, 0.733, 0.1384, 0.733, 0.03307, 0.706, 0.03307, 0.706, 0.001228, 0.733, 0.001228, 0.8272, 0.317, 0.8272, 0.4223, 0.8002, 0.4223, 0.8002, 0.317, 0.1384, 0.8586, 0.03307, 0.8586, 0.03307, 0.6498, 0.1384, 0.6498, 0.856, 0.7201, 0.856, 0.8255, 0.6432, 0.8255, 0.6432, 0.7201, 0.7984, 0.2238, 0.7721, 0.2181, 0.7721, 0.000709, 0.7984, 0.006473, 0.8002, 0.4223, 0.8272, 0.4223, 0.8272, 0.4542, 0.8002, 0.4542, 0.6432, 0.8255, 0.856, 0.8255, 0.856, 0.8573, 0.6432, 0.8573, 0.03307, 0.6498, 0.03307, 0.8586, 0.001228, 0.8586, 0.001228, 0.6498, 0.6432, 0.6708, 0.6432, 0.6214, 0.856, 0.6214, 0.856, 0.6708, 0.706, 0.2371, 0.706, 0.1878, 0.733, 0.1878, 0.733, 0.2371, 0.6283, 0.4815, 0.6225, 0.5079, 0.4052, 0.5079, 0.4109, 0.4815, 0.733, 0.3425, 0.733, 0.3743, 0.706, 0.3743, 0.706, 0.3425, 0.7721, 0.449, 0.7721, 0.2316, 0.7984, 0.2258, 0.7984, 0.4432, 0.2636, 0.9987, 0.2636, 0.9668, 0.2906, 0.9668, 0.2906, 0.9987, 0.6432, 0.5161, 0.6432, 0.4842, 0.856, 0.4842, 0.856, 0.5161, 0.3425, 0.6498, 0.3743, 0.6498, 0.3743, 0.8586, 0.3425, 0.8586, 0.5147, 0.8634, 0.533, 0.8342, 0.5475, 0.8234, 0.5727, 0.8158, 0.6112, 0.8234, 0.6389, 0.8511, 0.644, 0.8634, 0.6466, 0.8896, 0.6389, 0.9148, 0.6222, 0.9352, 0.599, 0.9476, 0.5598, 0.9476, 0.5365, 0.9352, 0.5147, 0.9026, 0.8823, 0.09948, 0.895, 0.09948, 0.895, 0.09948, 0.8823, 0.09948, 0.2329, 0.0008313, 0.2204, 0.002584, 0.2204, 0.002584, 0.2329, 0.0008313, 0.87, 0.7854, 0.8578, 0.789, 0.8578, 0.789, 0.87, 0.7854, 0.03796, 0.1951, 0.02775, 0.197, 0.02775, 0.197, 0.03796, 0.1951, 0.9056, 0.8176, 0.8929, 0.8175, 0.8929, 0.8175, 0.9056, 0.8176, 0.8979, 0.4754, 0.8878, 0.4753, 0.8878, 0.4753, 0.8979, 0.4754, 0.8845, 0.5931, 0.8719, 0.5931, 0.8719, 0.5931, 0.8845, 0.5931, 0.8646, 0.3775, 0.8532, 0.3798, 0.8532, 0.3798, 0.8646, 0.3775, 0.8901, 0.3729, 0.8771, 0.3752, 0.8771, 0.3752, 0.8901, 0.3729, 0.8706, 0.09938, 0.8823, 0.09948, 0.8823, 0.09948, 0.8706, 0.09938, 0.7475, 0.001016, 0.735, 0.00549, 0.735, 0.00549, 0.7475, 0.001016, 0.9103, 0.6823, 0.8986, 0.6822, 0.8986, 0.6822, 0.9103, 0.6823, 0.8691, 0.5934, 0.8578, 0.5957, 0.8578, 0.5957, 0.8691, 0.5934, 0.0, 0.0, 0.0, 0.0, 0.0, 0.0, 0.0, 0.0, 0.0, 0.0, 0.0, 0.0, 0.0, 0.0, 0.0, 0.0, 0.2909, 0.02735, 0.3402, 0.02735, 0.3402, 0.02735, 0.2909, 0.02735, 0.4882, 0.02735, 0.3895, 0.02735, 0.3895, 0.02735, 0.4882, 0.02735, 0.0, 0.0, 0.0, 0.0, 0.0, 0.0, 0.0, 0.0, 0.0, 0.0, 0.0, 0.0, 0.0, 0.0, 0.0, 0.0, 0.0, 0.0, 0.0, 0.0, 0.0, 0.0, 0.0, 0.0, 0.4882, 0.02735, 0.3895, 0.02735, 0.3895, 0.02735, 0.4882, 0.02735, 0.0, 0.0, 0.0, 0.0, 0.0, 0.0, 0.0, 0.0, 0.3895, 0.02735, 0.3402, 0.02735, 0.3402, 0.02735, 0.3895, 0.02735, 0.2909, 0.02735, 0.3402, 0.02735, 0.3402, 0.02735, 0.2909, 0.02735, 0.0, 0.0, 0.0, 0.0, 0.0, 0.0, 0.0, 0.0, 0.3047, 0.5466, 0.3541, 0.5466, 0.3541, 0.5466, 0.3047, 0.5466, 0.0, 0.0, 0.0, 0.0, 0.0, 0.0, 0.0, 0.0, 0.4034, 0.5466, 0.4034, 0.5466, 0.3541, 0.5466, 0.3541, 0.5466, 0.0, 0.0, 0.0, 0.0, 0.0, 0.0, 0.0, 0.0, 0.0, 0.0, 0.0, 0.0, 0.0, 0.0, 0.0, 0.0, 0.0, 0.0, 0.0, 0.0, 0.0, 0.0, 0.0, 0.0, 0.0, 0.0, 0.0, 0.0, 0.0, 0.0, 0.0, 0.0, 0.2909, 0.02735, 0.3402, 0.02735, 0.3402, 0.02735, 0.2909, 0.02735, 0.0, 0.0, 0.0, 0.0, 0.0, 0.0, 0.0, 0.0, 0.0, 0.0, 0.0, 0.0, 0.0, 0.0, 0.0, 0.0, 0.4034, 0.5466, 0.3541, 0.5466, 0.3541, 0.5466, 0.4034, 0.5466, 0.3895, 0.02735, 0.3402, 0.02735, 0.3402, 0.02735, 0.3895, 0.02735, 0.0, 0.0, 0.0, 0.0, 0.0, 0.0, 0.0, 0.0, 0.3047, 0.5466, 0.3541, 0.5466, 0.3541, 0.5466, 0.3047, 0.5466, 0.0, 0.0, 0.0, 0.0, 0.0, 0.0, 0.0, 0.0, 0.2061, 0.5466, 0.3047, 0.5466, 0.3047, 0.5466, 0.2061, 0.5466, 0.6042, 0.001175, 0.7029, 0.001175, 0.7029, 0.4254, 0.6042, 0.4254, 0.455, 0.02992, 0.455, 0.4542, 0.5537, 0.4542, 0.5537, 0.02992, 0.3541, 0.1223, 0.3541, 0.5466, 0.4034, 0.5466, 0.4034, 0.1223, 0.3402, 0.4516, 0.2909, 0.4516, 0.2909, 0.02735, 0.3402, 0.02735, 0.4056, 0.02992, 0.4056, 0.4542, 0.455, 0.4542, 0.455, 0.02992, 0.5549, 0.001175, 0.6042, 0.001175, 0.6042, 0.4254, 0.5549, 0.4254, 0.3895, 0.02735, 0.3895, 0.02735, 0.3402, 0.02735, 0.3402, 0.02735, 0.0, 0.0, 0.0, 0.0, 0.0, 0.0, 0.0, 0.0, 0.3047, 0.5466, 0.3047, 0.5466, 0.3541, 0.5466, 0.3541, 0.5466, 0.0, 0.0, 0.0, 0.0, 0.0, 0.0, 0.0, 0.0, 0.2061, 0.5466, 0.3047, 0.5466, 0.3047, 0.5466, 0.2061, 0.5466, 0.0, 0.0, 0.0, 0.0, 0.0, 0.0, 0.0, 0.0, 0.0, 0.0, 0.0, 0.0, 0.0, 0.0, 0.0, 0.0, 0.4882, 0.02735, 0.4882, 0.02735, 0.3895, 0.02735, 0.3895, 0.02735, 0.0, 0.0, 0.0, 0.0, 0.0, 0.0, 0.0, 0.0])
me_cylinder.update()

# ---- objects
ob_light = bpy.data.objects.new('Light', light_light)
ob_cylinder = bpy.data.objects.new('Cylinder', me_cylinder)

# ---- transforms, parenting, visibility, modifiers, constraints
ob_light.location = (4.076, 1.005, 5.904)
ob_light.rotation_euler = (0.6503, 0.05522, 1.866)
ob_light.lock_rotations_4d = False
ob_light.empty_display_type = 'ARROWS'
ob_light.color = (0.0, 0.0, 0.0, 0.0)
ob_light.lineart.crease_threshold = 0.0
ob_cylinder.location = (0.0, 0.0, 2.24)
ob_cylinder.scale = (0.499, 0.499, 1.386)

# ---- collection membership
col_collection.objects.link(ob_light)
col_collection.objects.link(ob_cylinder)

# ---- scene / render settings (as saved in the file)
scene.frame_start = 1; scene.frame_end = 250; scene.frame_set(1)
scene.render.engine = 'BLENDER_EEVEE_NEXT'
scene.cycles.sampling_pattern = 'TABULATED_SOBOL'
bpy.context.view_layer.update()

# ---- added for rendering (the .blend has no active camera): camera
cam_auto = bpy.data.cameras.new('AutoCamera')
cam_auto.lens = 50.0
cam_auto.sensor_width = 36.0
cam_auto.clip_end = 1000.0
ob_auto_camera = bpy.data.objects.new('AutoCamera', cam_auto)
scene.collection.objects.link(ob_auto_camera)
ob_auto_camera.location = (8.12819, -9.75708, 10.2789)
ob_auto_camera.rotation_euler = (1.09748, -7.21219e-08, 0.694738)
scene.camera = ob_auto_camera
bpy.context.view_layer.update()
